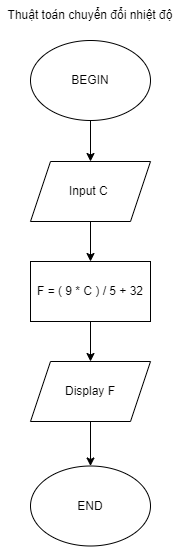

The diagram above was exported from draw.io. Its source (the exported page's mxGraphModel, read from the mxfile embedded in the PNG):
<mxGraphModel dx="1022" dy="436" grid="1" gridSize="10" guides="1" tooltips="1" connect="1" arrows="1" fold="1" page="1" pageScale="1" pageWidth="827" pageHeight="1169" math="0" shadow="0">
  <root>
    <mxCell id="WIyWlLk6GJQsqaUBKTNV-0" />
    <mxCell id="WIyWlLk6GJQsqaUBKTNV-1" parent="WIyWlLk6GJQsqaUBKTNV-0" />
    <mxCell id="qsOz5m_sJZ7f4wQbI1Cj-5" value="" style="edgeStyle=orthogonalEdgeStyle;rounded=0;orthogonalLoop=1;jettySize=auto;html=1;" parent="WIyWlLk6GJQsqaUBKTNV-1" source="qsOz5m_sJZ7f4wQbI1Cj-0" target="qsOz5m_sJZ7f4wQbI1Cj-2" edge="1">
      <mxGeometry relative="1" as="geometry" />
    </mxCell>
    <mxCell id="qsOz5m_sJZ7f4wQbI1Cj-0" value="BEGIN&lt;br&gt;" style="ellipse;whiteSpace=wrap;html=1;" parent="WIyWlLk6GJQsqaUBKTNV-1" vertex="1">
      <mxGeometry x="40" y="79" width="120" height="80" as="geometry" />
    </mxCell>
    <mxCell id="qsOz5m_sJZ7f4wQbI1Cj-1" value="END" style="ellipse;whiteSpace=wrap;html=1;" parent="WIyWlLk6GJQsqaUBKTNV-1" vertex="1">
      <mxGeometry x="40" y="504.5" width="120" height="80" as="geometry" />
    </mxCell>
    <mxCell id="qsOz5m_sJZ7f4wQbI1Cj-6" value="" style="edgeStyle=orthogonalEdgeStyle;rounded=0;orthogonalLoop=1;jettySize=auto;html=1;" parent="WIyWlLk6GJQsqaUBKTNV-1" source="qsOz5m_sJZ7f4wQbI1Cj-2" target="qsOz5m_sJZ7f4wQbI1Cj-3" edge="1">
      <mxGeometry relative="1" as="geometry" />
    </mxCell>
    <mxCell id="qsOz5m_sJZ7f4wQbI1Cj-2" value="Input C&amp;nbsp;" style="shape=parallelogram;perimeter=parallelogramPerimeter;whiteSpace=wrap;html=1;fixedSize=1;" parent="WIyWlLk6GJQsqaUBKTNV-1" vertex="1">
      <mxGeometry x="40" y="200" width="120" height="60" as="geometry" />
    </mxCell>
    <mxCell id="qsOz5m_sJZ7f4wQbI1Cj-7" value="" style="edgeStyle=orthogonalEdgeStyle;rounded=0;orthogonalLoop=1;jettySize=auto;html=1;" parent="WIyWlLk6GJQsqaUBKTNV-1" source="qsOz5m_sJZ7f4wQbI1Cj-3" target="qsOz5m_sJZ7f4wQbI1Cj-4" edge="1">
      <mxGeometry relative="1" as="geometry" />
    </mxCell>
    <mxCell id="qsOz5m_sJZ7f4wQbI1Cj-3" value="F = ( 9 * C ) / 5 + 32" style="rounded=0;whiteSpace=wrap;html=1;" parent="WIyWlLk6GJQsqaUBKTNV-1" vertex="1">
      <mxGeometry x="40" y="300" width="120" height="60" as="geometry" />
    </mxCell>
    <mxCell id="qsOz5m_sJZ7f4wQbI1Cj-8" value="" style="edgeStyle=orthogonalEdgeStyle;rounded=0;orthogonalLoop=1;jettySize=auto;html=1;" parent="WIyWlLk6GJQsqaUBKTNV-1" source="qsOz5m_sJZ7f4wQbI1Cj-4" target="qsOz5m_sJZ7f4wQbI1Cj-1" edge="1">
      <mxGeometry relative="1" as="geometry" />
    </mxCell>
    <mxCell id="qsOz5m_sJZ7f4wQbI1Cj-4" value="Display F" style="shape=parallelogram;perimeter=parallelogramPerimeter;whiteSpace=wrap;html=1;fixedSize=1;" parent="WIyWlLk6GJQsqaUBKTNV-1" vertex="1">
      <mxGeometry x="40" y="400" width="120" height="60" as="geometry" />
    </mxCell>
    <mxCell id="qsOz5m_sJZ7f4wQbI1Cj-9" value="Thuật toán chuyển đổi nhiệt độ" style="text;html=1;strokeColor=none;fillColor=none;align=center;verticalAlign=middle;whiteSpace=wrap;rounded=0;" parent="WIyWlLk6GJQsqaUBKTNV-1" vertex="1">
      <mxGeometry x="10" y="39" width="180" height="30" as="geometry" />
    </mxCell>
  </root>
</mxGraphModel>